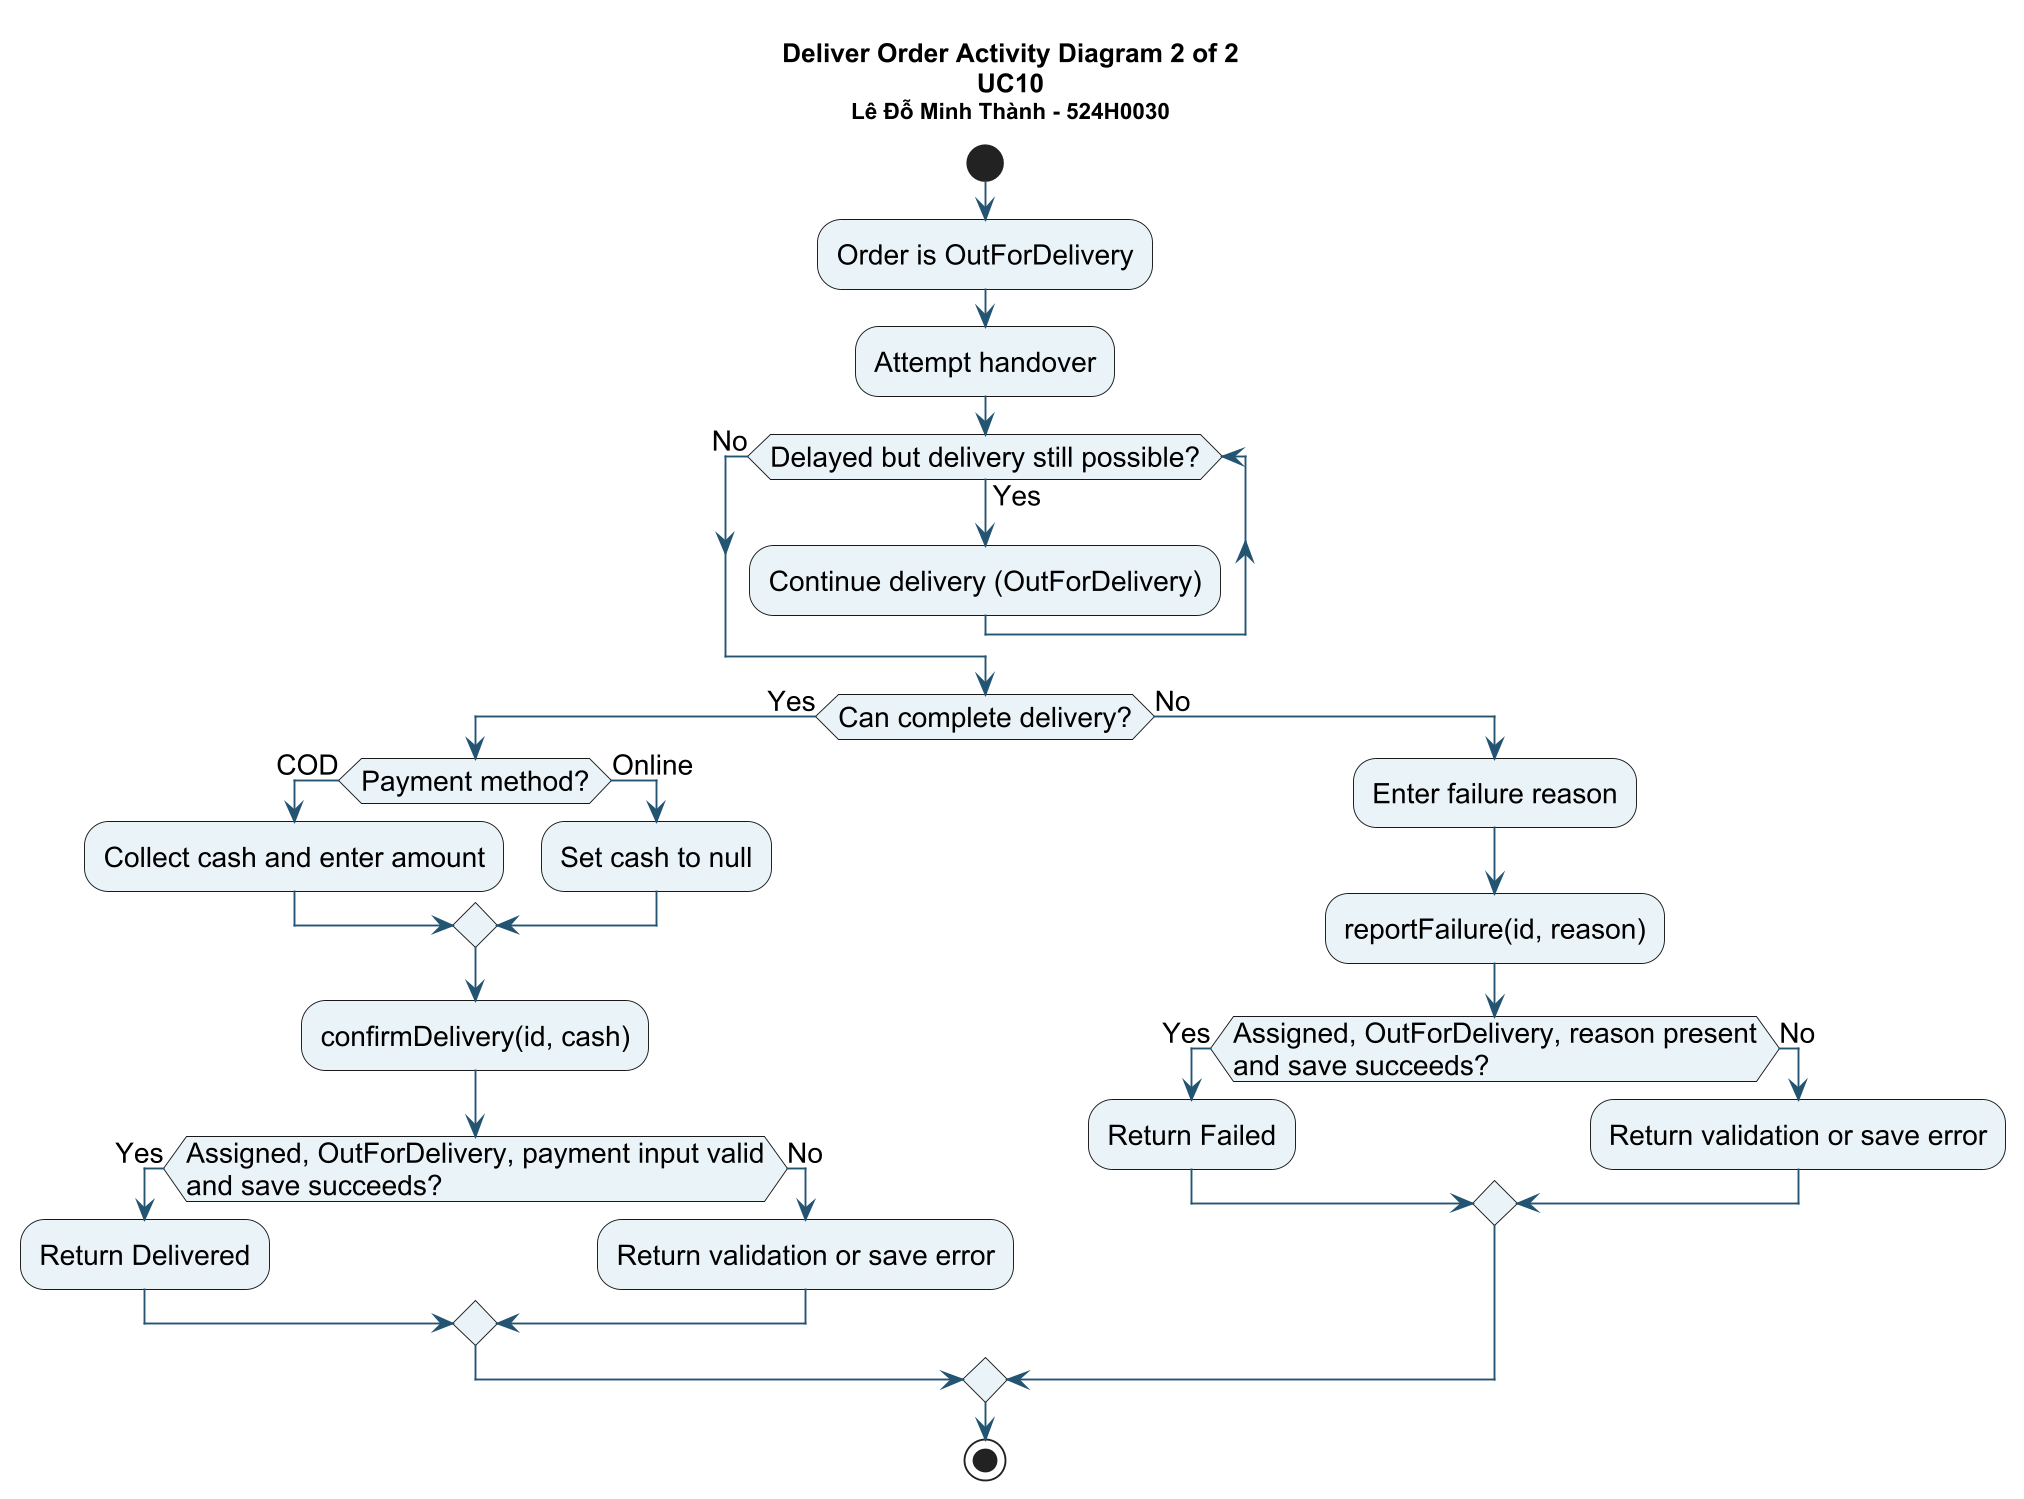

The diagram above was rendered by PlantUML. Its source (embedded in the PNG):
@startuml
skinparam backgroundColor #FFFFFF
skinparam defaultFontName Arial
skinparam defaultFontSize 15
skinparam shadowing false
skinparam ArrowColor #235573
skinparam activityBackgroundColor #EAF4F8
skinparam classBackgroundColor #EAF4F8
skinparam stateBackgroundColor #EAF4F8
skinparam sequenceParticipantBackgroundColor #EAF4F8
skinparam dpi 180
title Deliver Order Activity Diagram 2 of 2\nUC10\n<size:12>Lê Đỗ Minh Thành - 524H0030</size>
start
:Order is OutForDelivery;
:Attempt handover;
while (Delayed but delivery still possible?) is (Yes)
:Continue delivery (OutForDelivery);
endwhile (No)
if (Can complete delivery?) then (Yes)
if (Payment method?) then (COD)
:Collect cash and enter amount;
else (Online)
:Set cash to null;
endif
:confirmDelivery(id, cash);
if (Assigned, OutForDelivery, payment input valid\nand save succeeds?) then (Yes)
:Return Delivered;
else (No)
:Return validation or save error;
endif
else (No)
:Enter failure reason;
:reportFailure(id, reason);
if (Assigned, OutForDelivery, reason present\nand save succeeds?) then (Yes)
:Return Failed;
else (No)
:Return validation or save error;
endif
endif
stop
@enduml